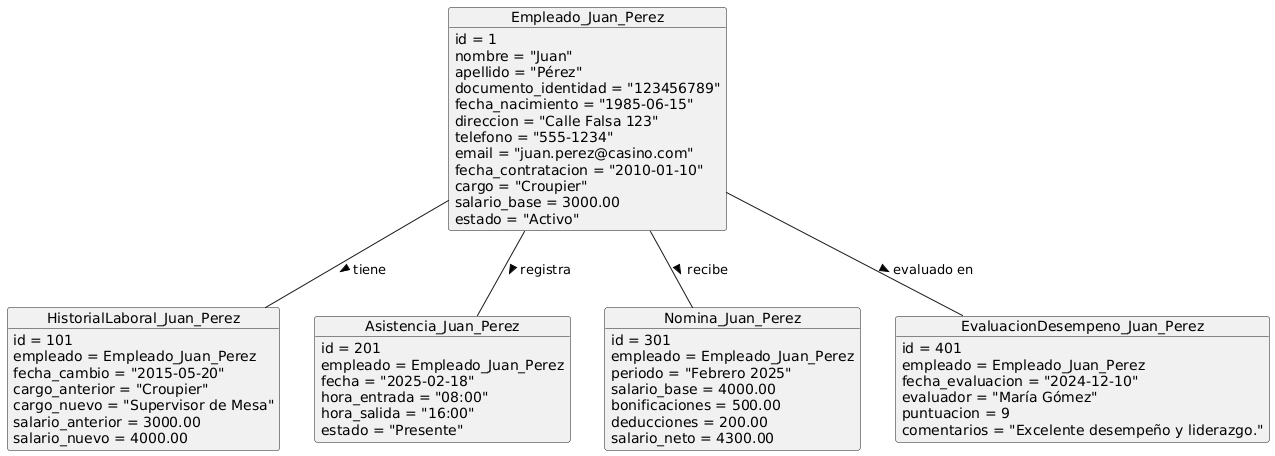

The diagram above was rendered by PlantUML. Its source (embedded in the PNG):
@startuml
' Definición de objetos específicos

object Empleado_Juan_Perez {
  id = 1
  nombre = "Juan"
  apellido = "Pérez"
  documento_identidad = "123456789"
  fecha_nacimiento = "1985-06-15"
  direccion = "Calle Falsa 123"
  telefono = "555-1234"
  email = "juan.perez@casino.com"
  fecha_contratacion = "2010-01-10"
  cargo = "Croupier"
  salario_base = 3000.00
  estado = "Activo"
}

object HistorialLaboral_Juan_Perez {
  id = 101
  empleado = Empleado_Juan_Perez
  fecha_cambio = "2015-05-20"
  cargo_anterior = "Croupier"
  cargo_nuevo = "Supervisor de Mesa"
  salario_anterior = 3000.00
  salario_nuevo = 4000.00
}

object Asistencia_Juan_Perez {
  id = 201
  empleado = Empleado_Juan_Perez
  fecha = "2025-02-18"
  hora_entrada = "08:00"
  hora_salida = "16:00"
  estado = "Presente"
}

object Nomina_Juan_Perez {
  id = 301
  empleado = Empleado_Juan_Perez
  periodo = "Febrero 2025"
  salario_base = 4000.00
  bonificaciones = 500.00
  deducciones = 200.00
  salario_neto = 4300.00
}

object EvaluacionDesempeno_Juan_Perez {
  id = 401
  empleado = Empleado_Juan_Perez
  fecha_evaluacion = "2024-12-10"
  evaluador = "María Gómez"
  puntuacion = 9
  comentarios = "Excelente desempeño y liderazgo."
}

' Relaciones entre objetos
Empleado_Juan_Perez -- HistorialLaboral_Juan_Perez : tiene >
Empleado_Juan_Perez -- Asistencia_Juan_Perez : registra >
Empleado_Juan_Perez -- Nomina_Juan_Perez : recibe >
Empleado_Juan_Perez -- EvaluacionDesempeno_Juan_Perez : evaluado en >
@enduml